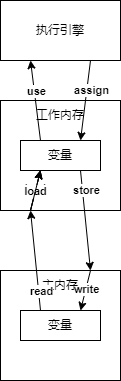

The diagram above was exported from draw.io. Its source (the exported page's mxGraphModel, read from the mxfile embedded in the PNG):
<mxGraphModel dx="1056" dy="550" grid="1" gridSize="10" guides="1" tooltips="1" connect="1" arrows="1" fold="1" page="1" pageScale="1" pageWidth="827" pageHeight="1169" math="0" shadow="0">
  <root>
    <mxCell id="0" />
    <mxCell id="1" parent="0" />
    <mxCell id="aW9__K5VyNDkWeLluSMO-1" value="执行引擎" style="rounded=0;whiteSpace=wrap;html=1;" vertex="1" parent="1">
      <mxGeometry x="30" y="20" width="120" height="60" as="geometry" />
    </mxCell>
    <mxCell id="aW9__K5VyNDkWeLluSMO-12" value="" style="group;" vertex="1" connectable="0" parent="1">
      <mxGeometry x="30" y="120" width="120" height="110" as="geometry" />
    </mxCell>
    <mxCell id="aW9__K5VyNDkWeLluSMO-2" value="&lt;p style=&quot;line-height: 0%;&quot;&gt;&lt;/p&gt;&lt;div style=&quot;line-height: 0%;&quot;&gt;&lt;br&gt;&lt;/div&gt;&lt;p&gt;&lt;/p&gt;" style="rounded=0;whiteSpace=wrap;html=1;align=center;" vertex="1" parent="aW9__K5VyNDkWeLluSMO-12">
      <mxGeometry width="120" height="110" as="geometry" />
    </mxCell>
    <mxCell id="aW9__K5VyNDkWeLluSMO-20" style="rounded=0;orthogonalLoop=1;jettySize=auto;html=1;exitX=0.25;exitY=1;exitDx=0;exitDy=0;entryX=0.25;entryY=1;entryDx=0;entryDy=0;" edge="1" parent="aW9__K5VyNDkWeLluSMO-12" source="aW9__K5VyNDkWeLluSMO-2" target="aW9__K5VyNDkWeLluSMO-9">
      <mxGeometry relative="1" as="geometry" />
    </mxCell>
    <mxCell id="aW9__K5VyNDkWeLluSMO-21" value="load" style="edgeLabel;html=1;align=center;verticalAlign=middle;resizable=0;points=[];" vertex="1" connectable="0" parent="aW9__K5VyNDkWeLluSMO-20">
      <mxGeometry x="0.1412" y="1" relative="1" as="geometry">
        <mxPoint y="1" as="offset" />
      </mxGeometry>
    </mxCell>
    <mxCell id="aW9__K5VyNDkWeLluSMO-24" style="rounded=0;orthogonalLoop=1;jettySize=auto;html=1;exitX=0.25;exitY=1;exitDx=0;exitDy=0;entryX=0.25;entryY=1;entryDx=0;entryDy=0;" edge="1" parent="aW9__K5VyNDkWeLluSMO-12" source="aW9__K5VyNDkWeLluSMO-2" target="aW9__K5VyNDkWeLluSMO-9">
      <mxGeometry relative="1" as="geometry" />
    </mxCell>
    <mxCell id="aW9__K5VyNDkWeLluSMO-25" value="load" style="edgeLabel;html=1;align=center;verticalAlign=middle;resizable=0;points=[];fontStyle=1" vertex="1" connectable="0" parent="aW9__K5VyNDkWeLluSMO-24">
      <mxGeometry x="-0.0471" relative="1" as="geometry">
        <mxPoint as="offset" />
      </mxGeometry>
    </mxCell>
    <mxCell id="aW9__K5VyNDkWeLluSMO-27" style="rounded=0;orthogonalLoop=1;jettySize=auto;html=1;exitX=0.25;exitY=1;exitDx=0;exitDy=0;entryX=0.25;entryY=1;entryDx=0;entryDy=0;" edge="1" parent="aW9__K5VyNDkWeLluSMO-12" source="aW9__K5VyNDkWeLluSMO-2" target="aW9__K5VyNDkWeLluSMO-9">
      <mxGeometry relative="1" as="geometry" />
    </mxCell>
    <mxCell id="aW9__K5VyNDkWeLluSMO-9" value="变量" style="rounded=0;whiteSpace=wrap;html=1;" vertex="1" parent="aW9__K5VyNDkWeLluSMO-12">
      <mxGeometry x="20" y="40" width="80" height="30" as="geometry" />
    </mxCell>
    <mxCell id="aW9__K5VyNDkWeLluSMO-11" value="工作内存" style="text;html=1;strokeColor=none;fillColor=none;align=center;verticalAlign=middle;whiteSpace=wrap;rounded=0;" vertex="1" parent="aW9__K5VyNDkWeLluSMO-12">
      <mxGeometry x="30" width="60" height="30" as="geometry" />
    </mxCell>
    <mxCell id="aW9__K5VyNDkWeLluSMO-13" value="" style="group;" vertex="1" connectable="0" parent="1">
      <mxGeometry x="30" y="290" width="120" height="110" as="geometry" />
    </mxCell>
    <mxCell id="aW9__K5VyNDkWeLluSMO-14" value="&lt;p style=&quot;line-height: 0%;&quot;&gt;&lt;/p&gt;&lt;div style=&quot;line-height: 0%;&quot;&gt;&lt;br&gt;&lt;/div&gt;&lt;p&gt;&lt;/p&gt;" style="rounded=0;whiteSpace=wrap;html=1;align=center;" vertex="1" parent="aW9__K5VyNDkWeLluSMO-13">
      <mxGeometry width="120" height="110" as="geometry" />
    </mxCell>
    <mxCell id="aW9__K5VyNDkWeLluSMO-15" value="变量" style="rounded=0;whiteSpace=wrap;html=1;" vertex="1" parent="aW9__K5VyNDkWeLluSMO-13">
      <mxGeometry x="20" y="40" width="80" height="30" as="geometry" />
    </mxCell>
    <mxCell id="aW9__K5VyNDkWeLluSMO-35" style="rounded=0;orthogonalLoop=1;jettySize=auto;html=1;exitX=1;exitY=0;exitDx=0;exitDy=0;entryX=0.75;entryY=0;entryDx=0;entryDy=0;" edge="1" parent="aW9__K5VyNDkWeLluSMO-13" source="aW9__K5VyNDkWeLluSMO-16" target="aW9__K5VyNDkWeLluSMO-15">
      <mxGeometry relative="1" as="geometry" />
    </mxCell>
    <mxCell id="aW9__K5VyNDkWeLluSMO-36" value="write" style="edgeLabel;html=1;align=center;verticalAlign=middle;resizable=0;points=[];fontStyle=1" vertex="1" connectable="0" parent="aW9__K5VyNDkWeLluSMO-35">
      <mxGeometry x="-0.1059" relative="1" as="geometry">
        <mxPoint y="1" as="offset" />
      </mxGeometry>
    </mxCell>
    <mxCell id="aW9__K5VyNDkWeLluSMO-16" value="主内存" style="text;html=1;strokeColor=none;fillColor=none;align=center;verticalAlign=middle;whiteSpace=wrap;rounded=0;" vertex="1" parent="aW9__K5VyNDkWeLluSMO-13">
      <mxGeometry x="30" width="60" height="30" as="geometry" />
    </mxCell>
    <mxCell id="aW9__K5VyNDkWeLluSMO-18" value="" style="rounded=0;orthogonalLoop=1;jettySize=auto;html=1;exitX=0.25;exitY=0;exitDx=0;exitDy=0;entryX=0.25;entryY=1;entryDx=0;entryDy=0;" edge="1" parent="1" source="aW9__K5VyNDkWeLluSMO-15" target="aW9__K5VyNDkWeLluSMO-2">
      <mxGeometry relative="1" as="geometry" />
    </mxCell>
    <mxCell id="aW9__K5VyNDkWeLluSMO-23" value="read" style="edgeLabel;html=1;align=center;verticalAlign=middle;resizable=0;points=[];fontStyle=1" vertex="1" connectable="0" parent="aW9__K5VyNDkWeLluSMO-18">
      <mxGeometry x="-0.0437" y="-1" relative="1" as="geometry">
        <mxPoint x="4" y="28" as="offset" />
      </mxGeometry>
    </mxCell>
    <mxCell id="aW9__K5VyNDkWeLluSMO-29" style="rounded=0;orthogonalLoop=1;jettySize=auto;html=1;exitX=0.25;exitY=0;exitDx=0;exitDy=0;entryX=0.25;entryY=1;entryDx=0;entryDy=0;" edge="1" parent="1" source="aW9__K5VyNDkWeLluSMO-9" target="aW9__K5VyNDkWeLluSMO-1">
      <mxGeometry relative="1" as="geometry" />
    </mxCell>
    <mxCell id="aW9__K5VyNDkWeLluSMO-30" value="use" style="edgeLabel;html=1;align=center;verticalAlign=middle;resizable=0;points=[];fontStyle=1" vertex="1" connectable="0" parent="aW9__K5VyNDkWeLluSMO-29">
      <mxGeometry x="0.0215" y="-1" relative="1" as="geometry">
        <mxPoint y="-9" as="offset" />
      </mxGeometry>
    </mxCell>
    <mxCell id="aW9__K5VyNDkWeLluSMO-31" style="rounded=0;orthogonalLoop=1;jettySize=auto;html=1;exitX=0.75;exitY=1;exitDx=0;exitDy=0;entryX=0.75;entryY=0;entryDx=0;entryDy=0;" edge="1" parent="1" source="aW9__K5VyNDkWeLluSMO-1" target="aW9__K5VyNDkWeLluSMO-9">
      <mxGeometry relative="1" as="geometry" />
    </mxCell>
    <mxCell id="aW9__K5VyNDkWeLluSMO-32" value="assign" style="edgeLabel;html=1;align=center;verticalAlign=middle;resizable=0;points=[];fontStyle=1" vertex="1" connectable="0" parent="aW9__K5VyNDkWeLluSMO-31">
      <mxGeometry x="-0.0769" y="1" relative="1" as="geometry">
        <mxPoint x="4" y="-7" as="offset" />
      </mxGeometry>
    </mxCell>
    <mxCell id="aW9__K5VyNDkWeLluSMO-33" style="rounded=0;orthogonalLoop=1;jettySize=auto;html=1;exitX=0.75;exitY=1;exitDx=0;exitDy=0;entryX=1;entryY=0;entryDx=0;entryDy=0;" edge="1" parent="1" source="aW9__K5VyNDkWeLluSMO-9" target="aW9__K5VyNDkWeLluSMO-16">
      <mxGeometry relative="1" as="geometry" />
    </mxCell>
    <mxCell id="aW9__K5VyNDkWeLluSMO-34" value="store" style="edgeLabel;html=1;align=center;verticalAlign=middle;resizable=0;points=[];fontStyle=1" vertex="1" connectable="0" parent="aW9__K5VyNDkWeLluSMO-33">
      <mxGeometry x="-0.0178" y="1" relative="1" as="geometry">
        <mxPoint y="-29" as="offset" />
      </mxGeometry>
    </mxCell>
  </root>
</mxGraphModel>